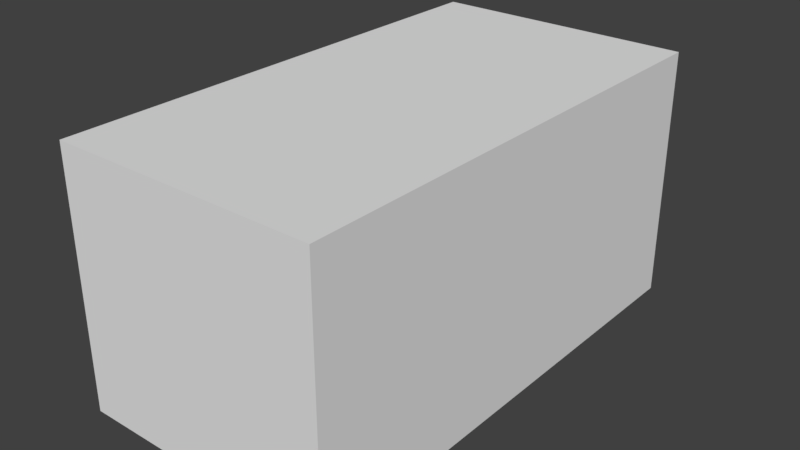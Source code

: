# Source: car.blend  (saved by Blender 2.80.75; exported with 4.5.12 LTS)
import bpy
from mathutils import Matrix  # noqa: F401  (used for matrix-valued properties, if any)

bpy.ops.wm.read_factory_settings(use_empty=True)
scene = bpy.context.scene
scene.name = 'Hantei'

# ---- world
world_world_001 = bpy.data.worlds.new('World.001'); scene.world = world_world_001
world_world_001.color = (0.05088, 0.05088, 0.05088)
world_world_001.use_sun_shadow = False
world_world_001.sun_shadow_jitter_overblur = 0.0

# ---- meshes
me_cube = bpy.data.meshes.new('Cube')
me_cube.from_pydata([(-1.125, -2.373, -1.002), (-1.125, -2.373, 1.163), (-1.125, 1.839, -1.002), (-1.125, 1.839, 1.163), (1.125, -2.373, -1.002), (1.125, -2.373, 1.163), (1.125, 1.839, -1.002), (1.125, 1.839, 1.163)], [], [(0, 1, 3, 2), (2, 3, 7, 6), (6, 7, 5, 4), (4, 5, 1, 0), (2, 6, 4, 0), (7, 3, 1, 5)])
_uv = me_cube.uv_layers.new(name='UVMap')
_uv.uv.foreach_set('vector', [0.375, 0.0, 0.625, 0.0, 0.625, 0.25, 0.375, 0.25, 0.375, 0.25, 0.625, 0.25, 0.625, 0.5, 0.375, 0.5, 0.375, 0.5, 0.625, 0.5, 0.625, 0.75, 0.375, 0.75, 0.375, 0.75, 0.625, 0.75, 0.625, 1.0, 0.375, 1.0, 0.125, 0.5, 0.375, 0.5, 0.375, 0.75, 0.125, 0.75, 0.625, 0.5, 0.875, 0.5, 0.875, 0.75, 0.625, 0.75])
me_cube.use_remesh_preserve_volume = False
me_cube.use_remesh_preserve_attributes = False
me_cube.use_mirror_vertex_groups = False
me_cube.update()

# ---- objects
ob_cube_001 = bpy.data.objects.new('Cube.001', me_cube)

# ---- transforms, parenting, visibility, modifiers, constraints
ob_cube_001.location = (0.0, 0.0, 0.0)
ob_cube_001.lineart.crease_threshold = 0.0

# ---- collection membership
scene.collection.objects.link(ob_cube_001)

# ---- scene / render settings (as saved in the file)
scene.frame_start = 1; scene.frame_end = 250; scene.frame_set(1)
scene.render.engine = 'CYCLES'
scene.render.resolution_percentage = 50
scene.render.dither_intensity = 0.0
scene.cycles.use_denoising = False
scene.cycles.samples = 128
scene.cycles.sampling_pattern = 'TABULATED_SOBOL'
scene.cycles.use_adaptive_sampling = False
scene.cycles.use_light_tree = False
scene.view_settings.view_transform = 'Standard'
bpy.context.view_layer.update()

# ---- added for rendering (the .blend has no active camera and no usable light): camera, sun
cam_auto = bpy.data.cameras.new('AutoCamera')
cam_auto.lens = 50.0
cam_auto.sensor_width = 36.0
cam_auto.clip_end = 1000.0
ob_auto_camera = bpy.data.objects.new('AutoCamera', cam_auto)
scene.collection.objects.link(ob_auto_camera)
ob_auto_camera.location = (4.85036, -6.08726, 3.96098)
ob_auto_camera.rotation_euler = (1.09748, -7.21219e-08, 0.694738)
scene.camera = ob_auto_camera
light_auto_sun = bpy.data.lights.new('AutoSun', 'SUN')
light_auto_sun.energy = 3.0
light_auto_sun.angle = 0.0523599
ob_auto_sun = bpy.data.objects.new('AutoSun', light_auto_sun)
scene.collection.objects.link(ob_auto_sun)
ob_auto_sun.rotation_euler = (0.872665, 0.174533, 0.523599)
bpy.context.view_layer.update()
